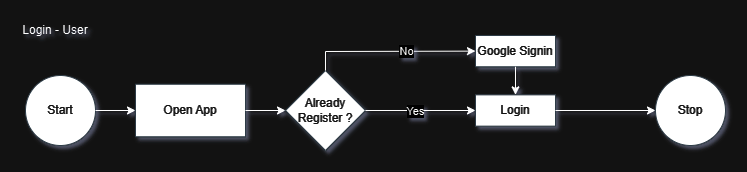

The diagram above was exported from draw.io. Its source (the exported page's mxGraphModel, read from the mxfile embedded in the PNG):
<mxGraphModel dx="1050" dy="603" grid="1" gridSize="10" guides="1" tooltips="1" connect="1" arrows="1" fold="1" page="1" pageScale="1" pageWidth="827" pageHeight="1169" math="0" shadow="0">
  <root>
    <mxCell id="0" />
    <mxCell id="1" parent="0" />
    <mxCell id="CXbqCoVOOfukLCJAJS1a-2" value="Login - User" style="text;html=1;align=center;verticalAlign=middle;whiteSpace=wrap;rounded=0;" vertex="1" parent="1">
      <mxGeometry x="60" y="60" width="80" height="30" as="geometry" />
    </mxCell>
    <mxCell id="CXbqCoVOOfukLCJAJS1a-3" value="Start" style="ellipse;whiteSpace=wrap;html=1;aspect=fixed;strokeColor=#BAC8D3;fontColor=#EEEEEE;fillColor=#000000;" vertex="1" parent="1">
      <mxGeometry x="70" y="120" width="70" height="70" as="geometry" />
    </mxCell>
    <mxCell id="CXbqCoVOOfukLCJAJS1a-4" value="Open App" style="rounded=0;whiteSpace=wrap;html=1;strokeColor=#BAC8D3;fontColor=#EEEEEE;fillColor=#000000;" vertex="1" parent="1">
      <mxGeometry x="180" y="128.75" width="110" height="52.5" as="geometry" />
    </mxCell>
    <mxCell id="CXbqCoVOOfukLCJAJS1a-5" value="Already Register ?" style="rhombus;whiteSpace=wrap;html=1;strokeColor=#BAC8D3;fontColor=#EEEEEE;fillColor=#000000;" vertex="1" parent="1">
      <mxGeometry x="330" y="115" width="80" height="80" as="geometry" />
    </mxCell>
    <mxCell id="CXbqCoVOOfukLCJAJS1a-6" value="Login" style="rounded=0;whiteSpace=wrap;html=1;strokeColor=#BAC8D3;fontColor=#EEEEEE;fillColor=#000000;" vertex="1" parent="1">
      <mxGeometry x="520" y="139.38" width="80" height="31.25" as="geometry" />
    </mxCell>
    <mxCell id="CXbqCoVOOfukLCJAJS1a-7" value="Stop" style="ellipse;whiteSpace=wrap;html=1;aspect=fixed;strokeColor=#BAC8D3;fontColor=#EEEEEE;fillColor=#000000;" vertex="1" parent="1">
      <mxGeometry x="700" y="120" width="70" height="70" as="geometry" />
    </mxCell>
    <mxCell id="CXbqCoVOOfukLCJAJS1a-8" value="Google Signin" style="rounded=0;whiteSpace=wrap;html=1;strokeColor=#BAC8D3;fontColor=#EEEEEE;fillColor=#000000;" vertex="1" parent="1">
      <mxGeometry x="520" y="80" width="80" height="31.25" as="geometry" />
    </mxCell>
    <mxCell id="CXbqCoVOOfukLCJAJS1a-9" value="" style="endArrow=classic;html=1;rounded=0;strokeColor=#000000;exitX=1;exitY=0.5;exitDx=0;exitDy=0;entryX=0;entryY=0.5;entryDx=0;entryDy=0;" edge="1" parent="1" source="CXbqCoVOOfukLCJAJS1a-3" target="CXbqCoVOOfukLCJAJS1a-4">
      <mxGeometry width="50" height="50" relative="1" as="geometry">
        <mxPoint x="390" y="340" as="sourcePoint" />
        <mxPoint x="440" y="290" as="targetPoint" />
      </mxGeometry>
    </mxCell>
    <mxCell id="CXbqCoVOOfukLCJAJS1a-10" value="" style="endArrow=classic;html=1;rounded=0;strokeColor=#000000;entryX=0;entryY=0.5;entryDx=0;entryDy=0;exitX=1;exitY=0.5;exitDx=0;exitDy=0;" edge="1" parent="1" source="CXbqCoVOOfukLCJAJS1a-4" target="CXbqCoVOOfukLCJAJS1a-5">
      <mxGeometry width="50" height="50" relative="1" as="geometry">
        <mxPoint x="390" y="340" as="sourcePoint" />
        <mxPoint x="440" y="290" as="targetPoint" />
      </mxGeometry>
    </mxCell>
    <mxCell id="CXbqCoVOOfukLCJAJS1a-11" value="" style="endArrow=classic;html=1;rounded=0;strokeColor=#000000;entryX=0;entryY=0.5;entryDx=0;entryDy=0;exitX=1;exitY=0.5;exitDx=0;exitDy=0;" edge="1" parent="1" source="CXbqCoVOOfukLCJAJS1a-5" target="CXbqCoVOOfukLCJAJS1a-6">
      <mxGeometry width="50" height="50" relative="1" as="geometry">
        <mxPoint x="400" y="350" as="sourcePoint" />
        <mxPoint x="450" y="300" as="targetPoint" />
      </mxGeometry>
    </mxCell>
    <mxCell id="CXbqCoVOOfukLCJAJS1a-12" value="Yes" style="edgeLabel;html=1;align=center;verticalAlign=middle;resizable=0;points=[];strokeColor=#BAC8D3;fontColor=#000000;fillColor=#09555B;labelBackgroundColor=#FFFFFF;" vertex="1" connectable="0" parent="CXbqCoVOOfukLCJAJS1a-11">
      <mxGeometry x="0.3055" y="-2" relative="1" as="geometry">
        <mxPoint x="-22" y="-2" as="offset" />
      </mxGeometry>
    </mxCell>
    <mxCell id="CXbqCoVOOfukLCJAJS1a-13" value="" style="endArrow=classic;html=1;rounded=0;strokeColor=#000000;entryX=0;entryY=0.5;entryDx=0;entryDy=0;exitX=1;exitY=0.5;exitDx=0;exitDy=0;" edge="1" parent="1" source="CXbqCoVOOfukLCJAJS1a-6" target="CXbqCoVOOfukLCJAJS1a-7">
      <mxGeometry width="50" height="50" relative="1" as="geometry">
        <mxPoint x="410" y="360" as="sourcePoint" />
        <mxPoint x="460" y="310" as="targetPoint" />
      </mxGeometry>
    </mxCell>
    <mxCell id="CXbqCoVOOfukLCJAJS1a-14" value="" style="endArrow=classic;html=1;rounded=0;strokeColor=#000000;entryX=0;entryY=0.5;entryDx=0;entryDy=0;exitX=0.5;exitY=0;exitDx=0;exitDy=0;" edge="1" parent="1" source="CXbqCoVOOfukLCJAJS1a-5" target="CXbqCoVOOfukLCJAJS1a-8">
      <mxGeometry width="50" height="50" relative="1" as="geometry">
        <mxPoint x="420" y="370" as="sourcePoint" />
        <mxPoint x="460" y="330" as="targetPoint" />
        <Array as="points">
          <mxPoint x="370" y="96" />
        </Array>
      </mxGeometry>
    </mxCell>
    <mxCell id="CXbqCoVOOfukLCJAJS1a-15" value="&lt;font color=&quot;#000000&quot;&gt;No&lt;/font&gt;" style="edgeLabel;html=1;align=center;verticalAlign=middle;resizable=0;points=[];strokeColor=#BAC8D3;fontColor=#EEEEEE;fillColor=#09555B;" vertex="1" connectable="0" parent="CXbqCoVOOfukLCJAJS1a-14">
      <mxGeometry x="0.184" relative="1" as="geometry">
        <mxPoint as="offset" />
      </mxGeometry>
    </mxCell>
    <mxCell id="CXbqCoVOOfukLCJAJS1a-16" value="" style="endArrow=classic;html=1;rounded=0;strokeColor=#000000;entryX=0.5;entryY=0;entryDx=0;entryDy=0;exitX=0.5;exitY=1;exitDx=0;exitDy=0;" edge="1" parent="1" source="CXbqCoVOOfukLCJAJS1a-8" target="CXbqCoVOOfukLCJAJS1a-6">
      <mxGeometry width="50" height="50" relative="1" as="geometry">
        <mxPoint x="430" y="380" as="sourcePoint" />
        <mxPoint x="480" y="330" as="targetPoint" />
      </mxGeometry>
    </mxCell>
  </root>
</mxGraphModel>